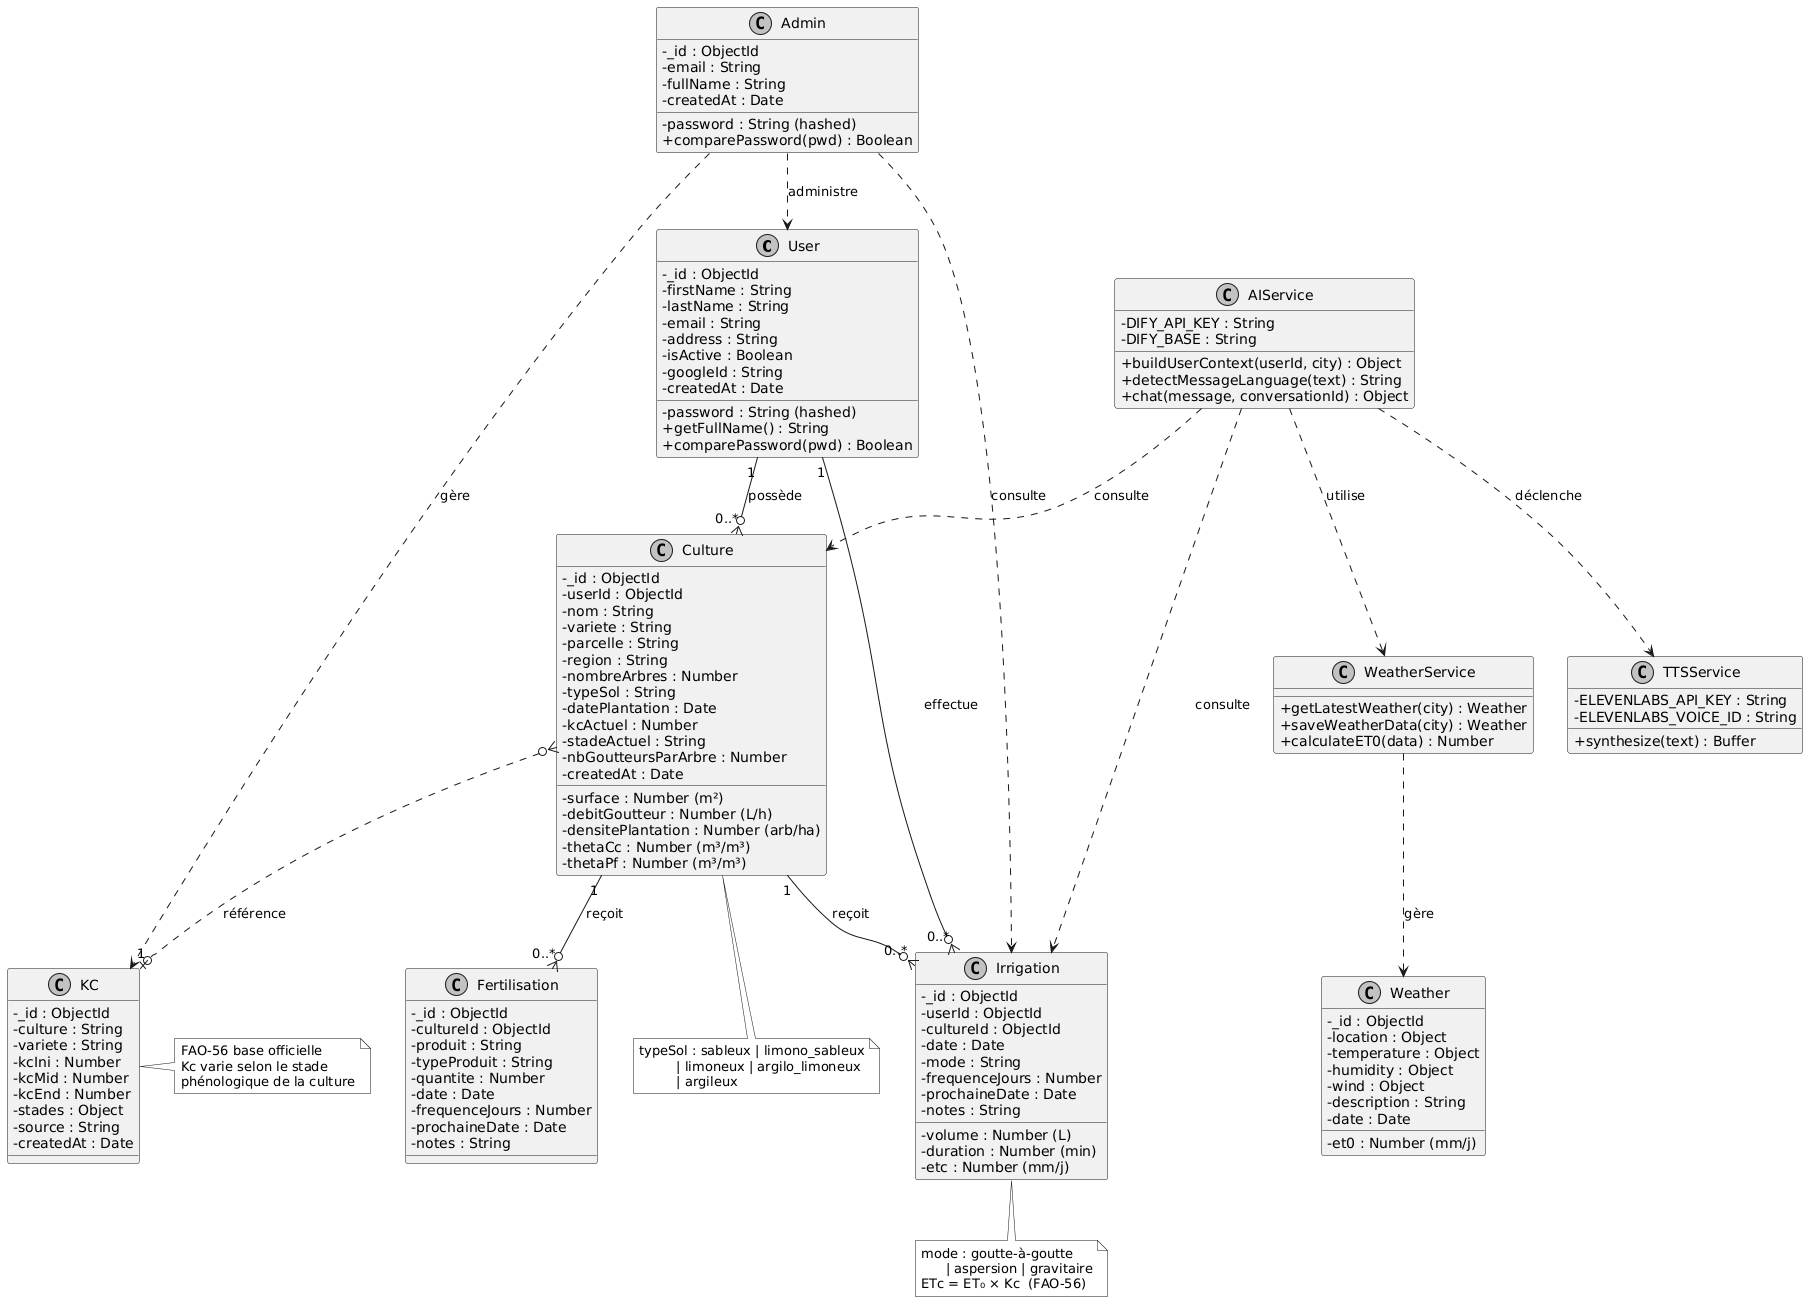

The diagram above was rendered by PlantUML. Its source (embedded in the PNG):
@startuml
skinparam classAttributeIconSize 0
skinparam monochrome true
skinparam shadowing false

' ══════════════════════════════════════
' ENTITÉS PRINCIPALES
' ══════════════════════════════════════

class User {
  - _id : ObjectId
  - firstName : String
  - lastName : String
  - email : String
  - password : String (hashed)
  - address : String
  - isActive : Boolean
  - googleId : String
  - createdAt : Date
  + getFullName() : String
  + comparePassword(pwd) : Boolean
}

class Admin {
  - _id : ObjectId
  - email : String
  - password : String (hashed)
  - fullName : String
  - createdAt : Date
  + comparePassword(pwd) : Boolean
}

class Culture {
  - _id : ObjectId
  - userId : ObjectId
  - nom : String
  - variete : String
  - parcelle : String
  - region : String
  - surface : Number (m²)
  - nombreArbres : Number
  - typeSol : String
  - datePlantation : Date
  - kcActuel : Number
  - stadeActuel : String
  - debitGoutteur : Number (L/h)
  - nbGoutteursParArbre : Number
  - densitePlantation : Number (arb/ha)
  - thetaCc : Number (m³/m³)
  - thetaPf : Number (m³/m³)
  - createdAt : Date
}

class Irrigation {
  - _id : ObjectId
  - userId : ObjectId
  - cultureId : ObjectId
  - volume : Number (L)
  - duration : Number (min)
  - date : Date
  - mode : String
  - etc : Number (mm/j)
  - frequenceJours : Number
  - prochaineDate : Date
  - notes : String
}

class Fertilisation {
  - _id : ObjectId
  - cultureId : ObjectId
  - produit : String
  - typeProduit : String
  - quantite : Number
  - date : Date
  - frequenceJours : Number
  - prochaineDate : Date
  - notes : String
}

class KC {
  - _id : ObjectId
  - culture : String
  - variete : String
  - kcIni : Number
  - kcMid : Number
  - kcEnd : Number
  - stades : Object
  - source : String
  - createdAt : Date
}

class Weather {
  - _id : ObjectId
  - location : Object
  - temperature : Object
  - humidity : Object
  - wind : Object
  - et0 : Number (mm/j)
  - description : String
  - date : Date
}

' ══════════════════════════════════════
' SERVICES
' ══════════════════════════════════════

class WeatherService {
  + getLatestWeather(city) : Weather
  + saveWeatherData(city) : Weather
  + calculateET0(data) : Number
}

class AIService {
  - DIFY_API_KEY : String
  - DIFY_BASE : String
  + buildUserContext(userId, city) : Object
  + detectMessageLanguage(text) : String
  + chat(message, conversationId) : Object
}

class TTSService {
  - ELEVENLABS_API_KEY : String
  - ELEVENLABS_VOICE_ID : String
  + synthesize(text) : Buffer
}

' ══════════════════════════════════════
' RELATIONS
' ══════════════════════════════════════

User "1" --o{ "0..*" Culture : possède
User "1" --o{ "0..*" Irrigation : effectue
Culture "1" --o{ "0..*" Irrigation : reçoit
Culture "1" --o{ "0..*" Fertilisation : reçoit
Culture }o..o| "1" KC : référence

WeatherService ..> Weather : gère
AIService ..> WeatherService : utilise
AIService ..> Culture : consulte
AIService ..> Irrigation : consulte
AIService ..> TTSService : déclenche

Admin ..> User : administre
Admin ..> KC : gère
Admin ..> Irrigation : consulte

note bottom of Culture
  typeSol : sableux | limono_sableux
           | limoneux | argilo_limoneux
           | argileux
end note

note bottom of Irrigation
  mode : goutte-à-goutte
        | aspersion | gravitaire
  ETc = ET₀ × Kc  (FAO-56)
end note

note right of KC
  FAO-56 base officielle
  Kc varie selon le stade
  phénologique de la culture
end note
@enduml